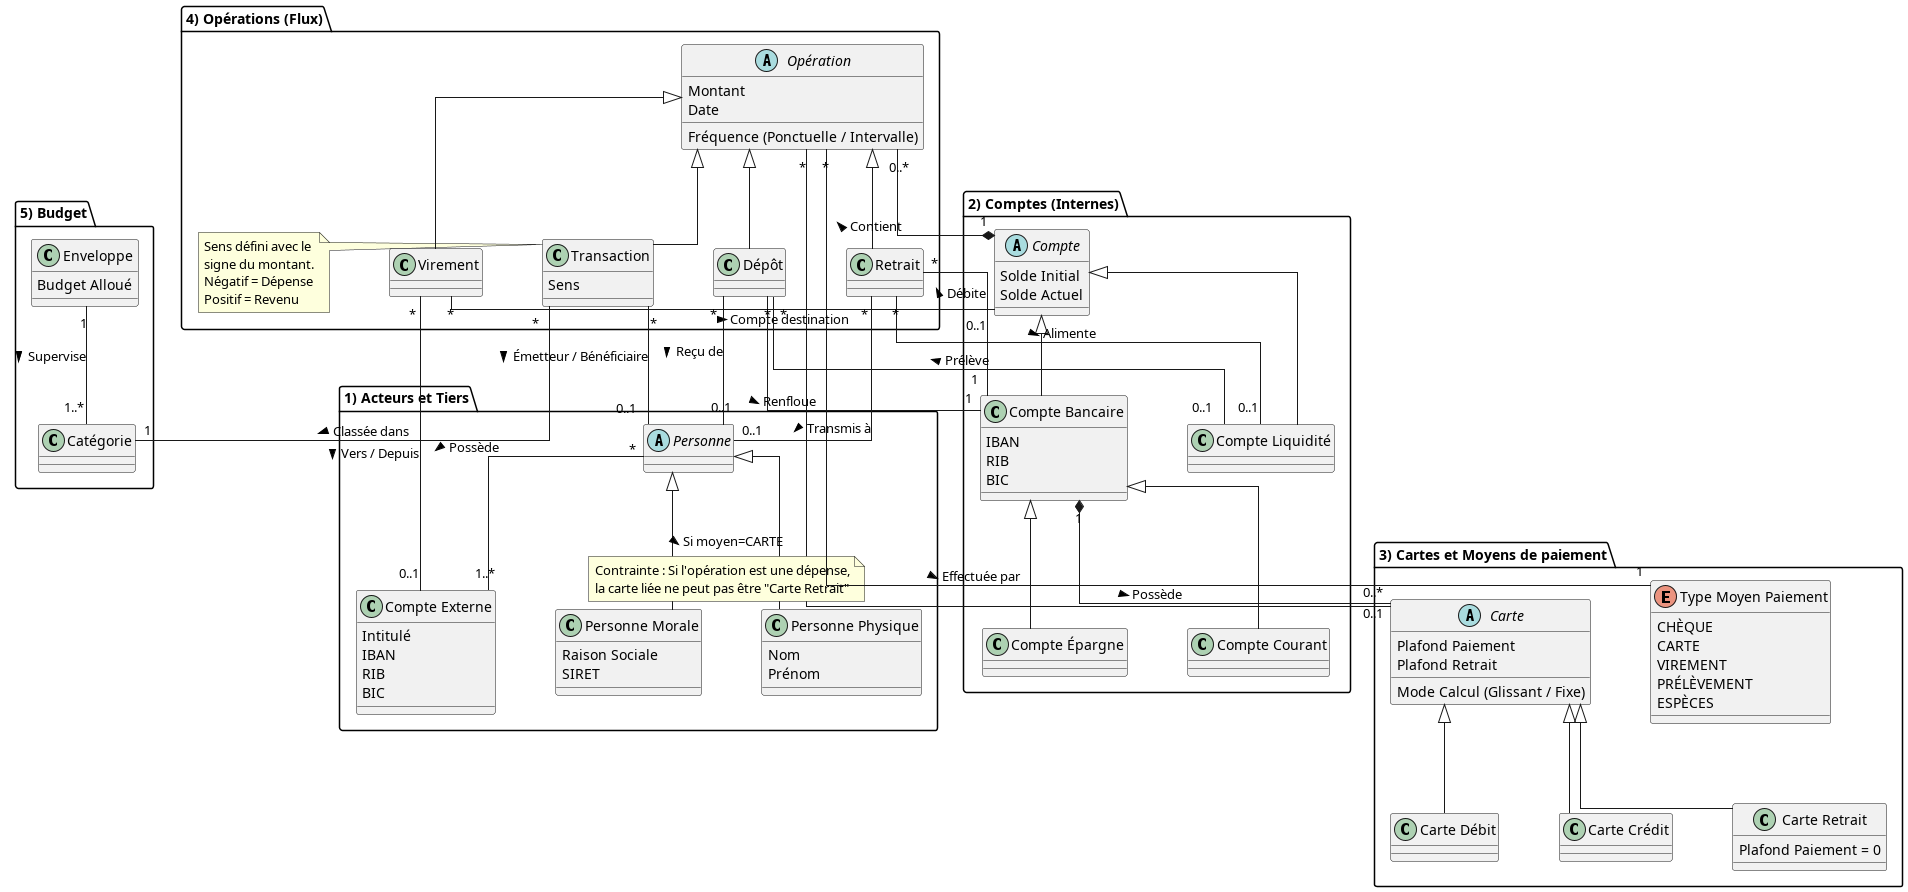

The diagram above was rendered by PlantUML. Its source (embedded in the PNG):
@startuml Diagramme de classe d'analyse - PlumeBudget

skinparam linetype ortho
skinparam nodesep 60
skinparam ranksep 80

' === REGROUPEMENT PAR PACKAGES LOGIQUES ===

package "1) Acteurs et Tiers" {
	abstract class "Personne" as P {}
	class "Personne Physique" as PP {
		Nom
		Prénom
	}

	class "Personne Morale" as PM {
		Raison Sociale
		SIRET
	}

	class "Compte Externe" as C_E {
		Intitulé
		IBAN
		RIB
		BIC
	}

	PP -u-|> P
	PM -u-|> P
	P "*" -- "1..*" C_E : Possède >
}

package "2) Comptes (Internes)" {
	abstract class "Compte" as C {
		Solde Initial
		Solde Actuel
	}

	class "Compte Liquidité" as CL {}
	class "Compte Bancaire" as CB {
		IBAN
		RIB
		BIC
	}

	class "Compte Épargne" as CE {}
	class "Compte Courant" as CC {}

	CL -u-|> C
	CB -u-|> C
	CE -u-|> CB
	CC -u-|> CB
}

package "3) Cartes et Moyens de paiement" {
	abstract class "Carte" as Card {
		Plafond Paiement
		Plafond Retrait
		Mode Calcul (Glissant / Fixe)
	}

	class "Carte Débit" as CDeb {}
	class "Carte Crédit" as CCred {}
	class "Carte Retrait" as CRet {
		Plafond Paiement = 0
	}

	CDeb -u-|> Card
	CCred -u-|> Card
	CRet -u-|> Card

	enum "Type Moyen Paiement" as TMP {
		CHÈQUE
		CARTE
		VIREMENT
		PRÉLÈVEMENT
		ESPÈCES
	}
}

package "4) Opérations (Flux)" {
	abstract class "Opération" as O {
		Montant
		Date
		Fréquence (Ponctuelle / Intervalle)
	}

	class "Transaction" as T {
		Sens
	}

	note left of T
		Sens défini avec le 
		signe du montant.
		Négatif = Dépense
		Positif = Revenu
	end note

	class "Virement" as V {}
	class "Retrait" as R {}
	class "Dépôt" as D {}

	T -u-|> O
	V -u-|> O
	R -u-|> O
	D -u-|> O
}

package "5) Budget" {
	class "Catégorie" as Cat {}
	class "Enveloppe" as Env {
		Budget Alloué
	}

	Env "1" -- "1..*" Cat : Supervise >
}

' === LIAISONS INTER-PACKAGES ===

' Comptes -> Opérations
C "1" *-- "0..*" O : Contient >

' Cartes -> Comptes Bancaires & Opérations
CB "1" *-- "0..*" Card : Possède >
O "*" -- "0..1" Card : Si moyen=CARTE >

note on link
	Contrainte : Si l'opération est une dépense,
	la carte liée ne peut pas être "Carte Retrait"
end note

' Opérations -> Type de Paiement
O "*" -- "1" TMP : Effectuée par >

' Liaisons avec les Tiers
T "*" -- "0..1" P : Émetteur / Bénéficiaire >
V "*" -- "0..1" C_E : Vers / Depuis >
V "*" -- "0..1" C : Compte destination >

' Raccords Retrait/Dépôt
R "*" -- "1" CB : Débite <
R "*" -- "0..1" CL : Alimente >
R "*" -- "0..1" P : Transmis à >

D "*" -- "1" CB : Renfloue >
D "*" -- "0..1" CL : Prélève <
D "*" -- "0..1" P : Reçu de >

' Opérations -> Budget
T "*" -- "1" Cat : Classée dans >

@enduml